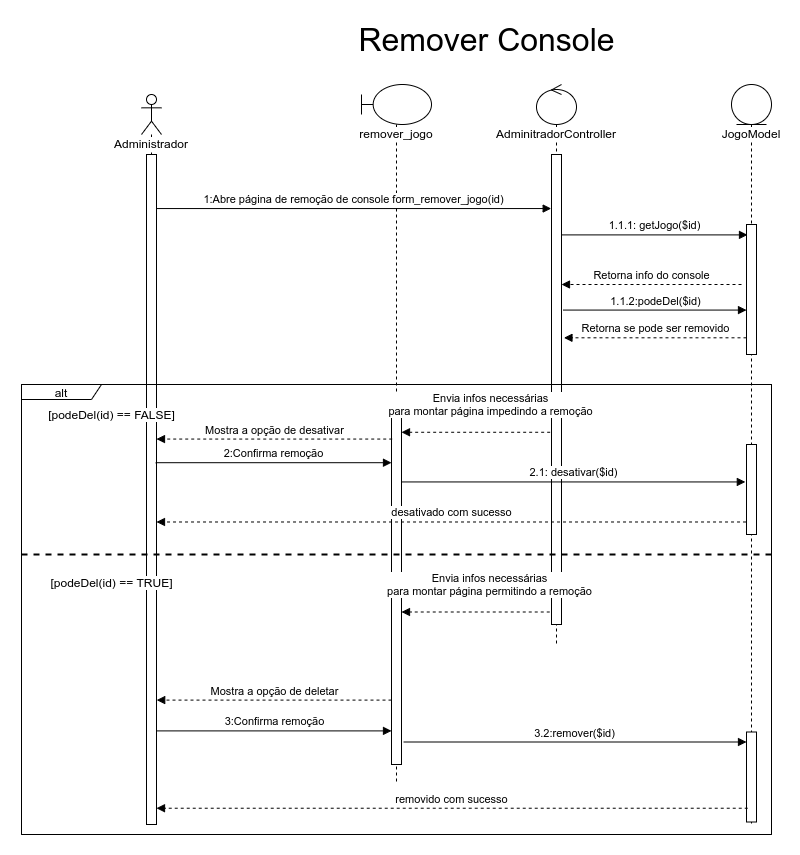

The diagram above was exported from draw.io. Its source (the exported page's mxGraphModel, read from the mxfile embedded in the PNG):
<mxGraphModel dx="868" dy="593" grid="1" gridSize="10" guides="1" tooltips="1" connect="1" arrows="1" fold="1" page="1" pageScale="1" pageWidth="850" pageHeight="1100" math="0" shadow="0">
  <root>
    <mxCell id="Qr7ryBbbYdevHlOAE57L-0" />
    <mxCell id="Qr7ryBbbYdevHlOAE57L-1" parent="Qr7ryBbbYdevHlOAE57L-0" />
    <mxCell id="8Wzk-gC9QeCCOxH6ZurN-0" value="alt" style="shape=umlFrame;whiteSpace=wrap;html=1;width=80;height=15;" parent="Qr7ryBbbYdevHlOAE57L-1" vertex="1">
      <mxGeometry x="40" y="400" width="750" height="450" as="geometry" />
    </mxCell>
    <mxCell id="8Wzk-gC9QeCCOxH6ZurN-1" value="&lt;span style=&quot;background-color: rgb(255 , 255 , 255)&quot;&gt;Administrador&lt;/span&gt;" style="shape=umlLifeline;participant=umlActor;perimeter=lifelinePerimeter;whiteSpace=wrap;html=1;container=1;collapsible=0;recursiveResize=0;verticalAlign=top;spacingTop=36;outlineConnect=0;" parent="Qr7ryBbbYdevHlOAE57L-1" vertex="1">
      <mxGeometry x="160" y="110" width="20" height="730" as="geometry" />
    </mxCell>
    <mxCell id="8Wzk-gC9QeCCOxH6ZurN-2" value="" style="html=1;points=[];perimeter=orthogonalPerimeter;fillColor=default;" parent="8Wzk-gC9QeCCOxH6ZurN-1" vertex="1">
      <mxGeometry x="5" y="60" width="10" height="670" as="geometry" />
    </mxCell>
    <mxCell id="8Wzk-gC9QeCCOxH6ZurN-3" value="&lt;span style=&quot;background-color: rgb(255 , 255 , 255)&quot;&gt;remover_jogo&lt;/span&gt;" style="shape=umlLifeline;participant=umlBoundary;perimeter=lifelinePerimeter;whiteSpace=wrap;html=1;container=1;collapsible=0;recursiveResize=0;verticalAlign=top;spacingTop=36;outlineConnect=0;" parent="Qr7ryBbbYdevHlOAE57L-1" vertex="1">
      <mxGeometry x="380" y="100" width="70" height="700" as="geometry" />
    </mxCell>
    <mxCell id="8Wzk-gC9QeCCOxH6ZurN-4" value="" style="html=1;points=[];perimeter=orthogonalPerimeter;labelBackgroundColor=none;fontSize=12;fillColor=default;" parent="8Wzk-gC9QeCCOxH6ZurN-3" vertex="1">
      <mxGeometry x="30" y="320" width="10" height="360" as="geometry" />
    </mxCell>
    <mxCell id="8Wzk-gC9QeCCOxH6ZurN-5" value="&lt;span style=&quot;background-color: rgb(255 , 255 , 255)&quot;&gt;AdminitradorController&lt;/span&gt;" style="shape=umlLifeline;participant=umlControl;perimeter=lifelinePerimeter;whiteSpace=wrap;html=1;container=1;collapsible=0;recursiveResize=0;verticalAlign=top;spacingTop=36;outlineConnect=0;fillColor=default;" parent="Qr7ryBbbYdevHlOAE57L-1" vertex="1">
      <mxGeometry x="555" y="100" width="40" height="560" as="geometry" />
    </mxCell>
    <mxCell id="8Wzk-gC9QeCCOxH6ZurN-6" value="" style="html=1;points=[];perimeter=orthogonalPerimeter;labelBackgroundColor=#FFFFFF;fillColor=default;" parent="8Wzk-gC9QeCCOxH6ZurN-5" vertex="1">
      <mxGeometry x="15" y="70" width="10" height="470" as="geometry" />
    </mxCell>
    <mxCell id="8Wzk-gC9QeCCOxH6ZurN-7" value="JogoModel" style="shape=umlLifeline;participant=umlEntity;perimeter=lifelinePerimeter;whiteSpace=wrap;html=1;container=1;collapsible=0;recursiveResize=0;verticalAlign=top;spacingTop=36;outlineConnect=0;labelBackgroundColor=#FFFFFF;fillColor=default;" parent="Qr7ryBbbYdevHlOAE57L-1" vertex="1">
      <mxGeometry x="750" y="100" width="40" height="740" as="geometry" />
    </mxCell>
    <mxCell id="8Wzk-gC9QeCCOxH6ZurN-8" value="" style="html=1;points=[];perimeter=orthogonalPerimeter;labelBackgroundColor=#FFFFFF;fillColor=default;" parent="8Wzk-gC9QeCCOxH6ZurN-7" vertex="1">
      <mxGeometry x="15" y="140" width="10" height="130" as="geometry" />
    </mxCell>
    <mxCell id="8Wzk-gC9QeCCOxH6ZurN-9" value="1.1.1: getJogo($id)" style="html=1;verticalAlign=bottom;endArrow=block;rounded=0;entryX=0.1;entryY=0.08;entryDx=0;entryDy=0;entryPerimeter=0;" parent="Qr7ryBbbYdevHlOAE57L-1" source="8Wzk-gC9QeCCOxH6ZurN-6" target="8Wzk-gC9QeCCOxH6ZurN-8" edge="1">
      <mxGeometry width="80" relative="1" as="geometry">
        <mxPoint x="610" y="244" as="sourcePoint" />
        <mxPoint x="720" y="240" as="targetPoint" />
      </mxGeometry>
    </mxCell>
    <mxCell id="8Wzk-gC9QeCCOxH6ZurN-10" value="Retorna info do console" style="html=1;verticalAlign=bottom;endArrow=block;rounded=0;dashed=1;" parent="Qr7ryBbbYdevHlOAE57L-1" target="8Wzk-gC9QeCCOxH6ZurN-6" edge="1">
      <mxGeometry width="80" relative="1" as="geometry">
        <mxPoint x="760" y="300" as="sourcePoint" />
        <mxPoint x="580" y="404.5899999999999" as="targetPoint" />
      </mxGeometry>
    </mxCell>
    <mxCell id="8Wzk-gC9QeCCOxH6ZurN-11" value="&lt;span style=&quot;font-size: 32px&quot;&gt;Remover Console&lt;/span&gt;" style="text;html=1;align=center;verticalAlign=middle;resizable=0;points=[];autosize=1;strokeColor=none;fillColor=none;" parent="Qr7ryBbbYdevHlOAE57L-1" vertex="1">
      <mxGeometry x="370" y="40" width="270" height="30" as="geometry" />
    </mxCell>
    <mxCell id="8Wzk-gC9QeCCOxH6ZurN-12" value="1:Abre página de remoção de console form_remover_jogo(id)" style="html=1;verticalAlign=bottom;endArrow=block;rounded=0;entryX=-0.031;entryY=0.115;entryDx=0;entryDy=0;entryPerimeter=0;" parent="Qr7ryBbbYdevHlOAE57L-1" source="8Wzk-gC9QeCCOxH6ZurN-2" target="8Wzk-gC9QeCCOxH6ZurN-6" edge="1">
      <mxGeometry width="80" relative="1" as="geometry">
        <mxPoint x="170" y="200" as="sourcePoint" />
        <mxPoint x="410" y="385.04999999999995" as="targetPoint" />
      </mxGeometry>
    </mxCell>
    <mxCell id="8Wzk-gC9QeCCOxH6ZurN-13" value="Envia infos necessárias&lt;br&gt;para montar página impedindo a remoção" style="html=1;verticalAlign=bottom;endArrow=block;rounded=0;dashed=1;exitX=-0.134;exitY=0.591;exitDx=0;exitDy=0;exitPerimeter=0;" parent="Qr7ryBbbYdevHlOAE57L-1" source="8Wzk-gC9QeCCOxH6ZurN-6" target="8Wzk-gC9QeCCOxH6ZurN-4" edge="1">
      <mxGeometry x="-0.1905" y="-12" width="80" relative="1" as="geometry">
        <mxPoint x="570" y="387" as="sourcePoint" />
        <mxPoint x="422.10000000000014" y="349.1999999999998" as="targetPoint" />
        <mxPoint as="offset" />
      </mxGeometry>
    </mxCell>
    <mxCell id="8Wzk-gC9QeCCOxH6ZurN-14" value="1.1.2:podeDel($id)" style="html=1;verticalAlign=bottom;endArrow=block;rounded=0;exitX=1.176;exitY=0.331;exitDx=0;exitDy=0;exitPerimeter=0;" parent="Qr7ryBbbYdevHlOAE57L-1" source="8Wzk-gC9QeCCOxH6ZurN-6" target="8Wzk-gC9QeCCOxH6ZurN-8" edge="1">
      <mxGeometry width="80" relative="1" as="geometry">
        <mxPoint x="580" y="220" as="sourcePoint" />
        <mxPoint x="670" y="326" as="targetPoint" />
      </mxGeometry>
    </mxCell>
    <mxCell id="8Wzk-gC9QeCCOxH6ZurN-15" value="Retorna se pode ser removido" style="html=1;verticalAlign=bottom;endArrow=block;rounded=0;dashed=1;entryX=1.245;entryY=0.39;entryDx=0;entryDy=0;entryPerimeter=0;" parent="Qr7ryBbbYdevHlOAE57L-1" source="8Wzk-gC9QeCCOxH6ZurN-8" target="8Wzk-gC9QeCCOxH6ZurN-6" edge="1">
      <mxGeometry width="80" relative="1" as="geometry">
        <mxPoint x="650" y="353" as="sourcePoint" />
        <mxPoint x="575" y="340" as="targetPoint" />
      </mxGeometry>
    </mxCell>
    <mxCell id="8Wzk-gC9QeCCOxH6ZurN-21" value="" style="swimlane;startSize=0;" parent="Qr7ryBbbYdevHlOAE57L-1" vertex="1">
      <mxGeometry x="40" y="400" width="750" height="450" as="geometry" />
    </mxCell>
    <mxCell id="8Wzk-gC9QeCCOxH6ZurN-22" value="&lt;span style=&quot;background-color: rgb(255 , 255 , 255)&quot;&gt;[podeDel(id) == FALSE]&lt;/span&gt;" style="text;html=1;align=center;verticalAlign=middle;resizable=0;points=[];autosize=1;strokeColor=none;fillColor=none;" parent="8Wzk-gC9QeCCOxH6ZurN-21" vertex="1">
      <mxGeometry x="20" y="20" width="140" height="20" as="geometry" />
    </mxCell>
    <mxCell id="8Wzk-gC9QeCCOxH6ZurN-16" value="" style="html=1;points=[];perimeter=orthogonalPerimeter;labelBackgroundColor=none;fontSize=12;fillColor=default;" parent="8Wzk-gC9QeCCOxH6ZurN-21" vertex="1">
      <mxGeometry x="725" y="347.5" width="10" height="90" as="geometry" />
    </mxCell>
    <mxCell id="8Wzk-gC9QeCCOxH6ZurN-17" value="Mostra a opção de deletar" style="html=1;verticalAlign=bottom;endArrow=block;rounded=0;dashed=1;startArrow=none;entryX=1.021;entryY=0.742;entryDx=0;entryDy=0;entryPerimeter=0;" parent="8Wzk-gC9QeCCOxH6ZurN-21" edge="1">
      <mxGeometry width="80" relative="1" as="geometry">
        <mxPoint x="370" y="315.5999999999999" as="sourcePoint" />
        <mxPoint x="135.21000000000004" y="315.60000000000014" as="targetPoint" />
      </mxGeometry>
    </mxCell>
    <mxCell id="8Wzk-gC9QeCCOxH6ZurN-18" value="3:Confirma remoção" style="html=1;verticalAlign=bottom;endArrow=block;rounded=0;exitX=0.952;exitY=0.798;exitDx=0;exitDy=0;exitPerimeter=0;" parent="8Wzk-gC9QeCCOxH6ZurN-21" edge="1">
      <mxGeometry width="80" relative="1" as="geometry">
        <mxPoint x="134.5200000000002" y="346.4000000000001" as="sourcePoint" />
        <mxPoint x="370" y="346.4000000000001" as="targetPoint" />
      </mxGeometry>
    </mxCell>
    <mxCell id="8Wzk-gC9QeCCOxH6ZurN-19" value="3.2:remover($id)" style="html=1;verticalAlign=bottom;endArrow=block;rounded=0;exitX=0.952;exitY=0.798;exitDx=0;exitDy=0;exitPerimeter=0;" parent="8Wzk-gC9QeCCOxH6ZurN-21" target="8Wzk-gC9QeCCOxH6ZurN-16" edge="1">
      <mxGeometry width="80" relative="1" as="geometry">
        <mxPoint x="382.2600000000002" y="357.5" as="sourcePoint" />
        <mxPoint x="617.74" y="357.5000000000001" as="targetPoint" />
      </mxGeometry>
    </mxCell>
    <mxCell id="8Wzk-gC9QeCCOxH6ZurN-20" value="removido com sucesso" style="html=1;verticalAlign=bottom;endArrow=block;rounded=0;dashed=1;startArrow=none;exitX=0.124;exitY=0.847;exitDx=0;exitDy=0;exitPerimeter=0;" parent="8Wzk-gC9QeCCOxH6ZurN-21" source="8Wzk-gC9QeCCOxH6ZurN-16" edge="1">
      <mxGeometry width="80" relative="1" as="geometry">
        <mxPoint x="464.79" y="497.5000000000001" as="sourcePoint" />
        <mxPoint x="135" y="423.73" as="targetPoint" />
      </mxGeometry>
    </mxCell>
    <mxCell id="8Wzk-gC9QeCCOxH6ZurN-23" value="Envia infos necessárias&lt;br&gt;para montar página permitindo a remoção" style="html=1;verticalAlign=bottom;endArrow=block;rounded=0;dashed=1;entryX=1.176;entryY=0.473;entryDx=0;entryDy=0;entryPerimeter=0;" parent="8Wzk-gC9QeCCOxH6ZurN-21" edge="1">
      <mxGeometry x="-0.1905" y="-12" width="80" relative="1" as="geometry">
        <mxPoint x="528.24" y="227.5000000000001" as="sourcePoint" />
        <mxPoint x="380.0000000000002" y="227.5000000000001" as="targetPoint" />
        <mxPoint as="offset" />
      </mxGeometry>
    </mxCell>
    <mxCell id="8Wzk-gC9QeCCOxH6ZurN-24" value="" style="endArrow=none;dashed=1;html=1;strokeWidth=2;rounded=0;exitX=0;exitY=0.25;exitDx=0;exitDy=0;entryX=1;entryY=0.25;entryDx=0;entryDy=0;" parent="8Wzk-gC9QeCCOxH6ZurN-21" edge="1">
      <mxGeometry width="50" height="50" relative="1" as="geometry">
        <mxPoint y="170" as="sourcePoint" />
        <mxPoint x="750" y="170" as="targetPoint" />
      </mxGeometry>
    </mxCell>
    <mxCell id="8Wzk-gC9QeCCOxH6ZurN-25" value="&lt;span style=&quot;background-color: rgb(255 , 255 , 255)&quot;&gt;[podeDel(id) == TRUE]&lt;/span&gt;" style="text;html=1;align=center;verticalAlign=middle;resizable=0;points=[];autosize=1;strokeColor=none;fillColor=none;" parent="8Wzk-gC9QeCCOxH6ZurN-21" vertex="1">
      <mxGeometry x="20" y="187.5" width="140" height="20" as="geometry" />
    </mxCell>
    <mxCell id="8Wzk-gC9QeCCOxH6ZurN-52" value="" style="html=1;points=[];perimeter=orthogonalPerimeter;labelBackgroundColor=none;fontSize=12;fillColor=default;" parent="8Wzk-gC9QeCCOxH6ZurN-21" vertex="1">
      <mxGeometry x="725" y="60" width="10" height="90" as="geometry" />
    </mxCell>
    <mxCell id="8Wzk-gC9QeCCOxH6ZurN-53" value="Mostra a opção de desativar" style="html=1;verticalAlign=bottom;endArrow=block;rounded=0;dashed=1;startArrow=none;exitX=0.072;exitY=0.096;exitDx=0;exitDy=0;exitPerimeter=0;" parent="Qr7ryBbbYdevHlOAE57L-1" source="8Wzk-gC9QeCCOxH6ZurN-4" target="8Wzk-gC9QeCCOxH6ZurN-2" edge="1">
      <mxGeometry width="80" relative="1" as="geometry">
        <mxPoint x="410" y="480" as="sourcePoint" />
        <mxPoint x="180.00000000000003" y="504.5000000000001" as="targetPoint" />
      </mxGeometry>
    </mxCell>
    <mxCell id="8Wzk-gC9QeCCOxH6ZurN-55" value="2.1: desativar($id)" style="html=1;verticalAlign=bottom;endArrow=block;rounded=0;entryX=-0.117;entryY=0.416;entryDx=0;entryDy=0;entryPerimeter=0;" parent="Qr7ryBbbYdevHlOAE57L-1" source="8Wzk-gC9QeCCOxH6ZurN-4" target="8Wzk-gC9QeCCOxH6ZurN-52" edge="1">
      <mxGeometry width="80" relative="1" as="geometry">
        <mxPoint x="420.0000000000002" y="540" as="sourcePoint" />
        <mxPoint x="762.74" y="540" as="targetPoint" />
      </mxGeometry>
    </mxCell>
    <mxCell id="8Wzk-gC9QeCCOxH6ZurN-54" value="2:Confirma remoção" style="html=1;verticalAlign=bottom;endArrow=block;rounded=0;exitX=0.917;exitY=0.46;exitDx=0;exitDy=0;exitPerimeter=0;" parent="Qr7ryBbbYdevHlOAE57L-1" source="8Wzk-gC9QeCCOxH6ZurN-2" target="8Wzk-gC9QeCCOxH6ZurN-4" edge="1">
      <mxGeometry width="80" relative="1" as="geometry">
        <mxPoint x="180.0000000000002" y="520.0000000000001" as="sourcePoint" />
        <mxPoint x="410" y="520" as="targetPoint" />
      </mxGeometry>
    </mxCell>
    <mxCell id="8Wzk-gC9QeCCOxH6ZurN-56" value="desativado com sucesso" style="html=1;verticalAlign=bottom;endArrow=block;rounded=0;dashed=1;startArrow=none;exitX=-0.048;exitY=0.861;exitDx=0;exitDy=0;exitPerimeter=0;" parent="Qr7ryBbbYdevHlOAE57L-1" source="8Wzk-gC9QeCCOxH6ZurN-52" target="8Wzk-gC9QeCCOxH6ZurN-2" edge="1">
      <mxGeometry width="80" relative="1" as="geometry">
        <mxPoint x="750" y="549" as="sourcePoint" />
        <mxPoint x="190" y="549" as="targetPoint" />
      </mxGeometry>
    </mxCell>
  </root>
</mxGraphModel>